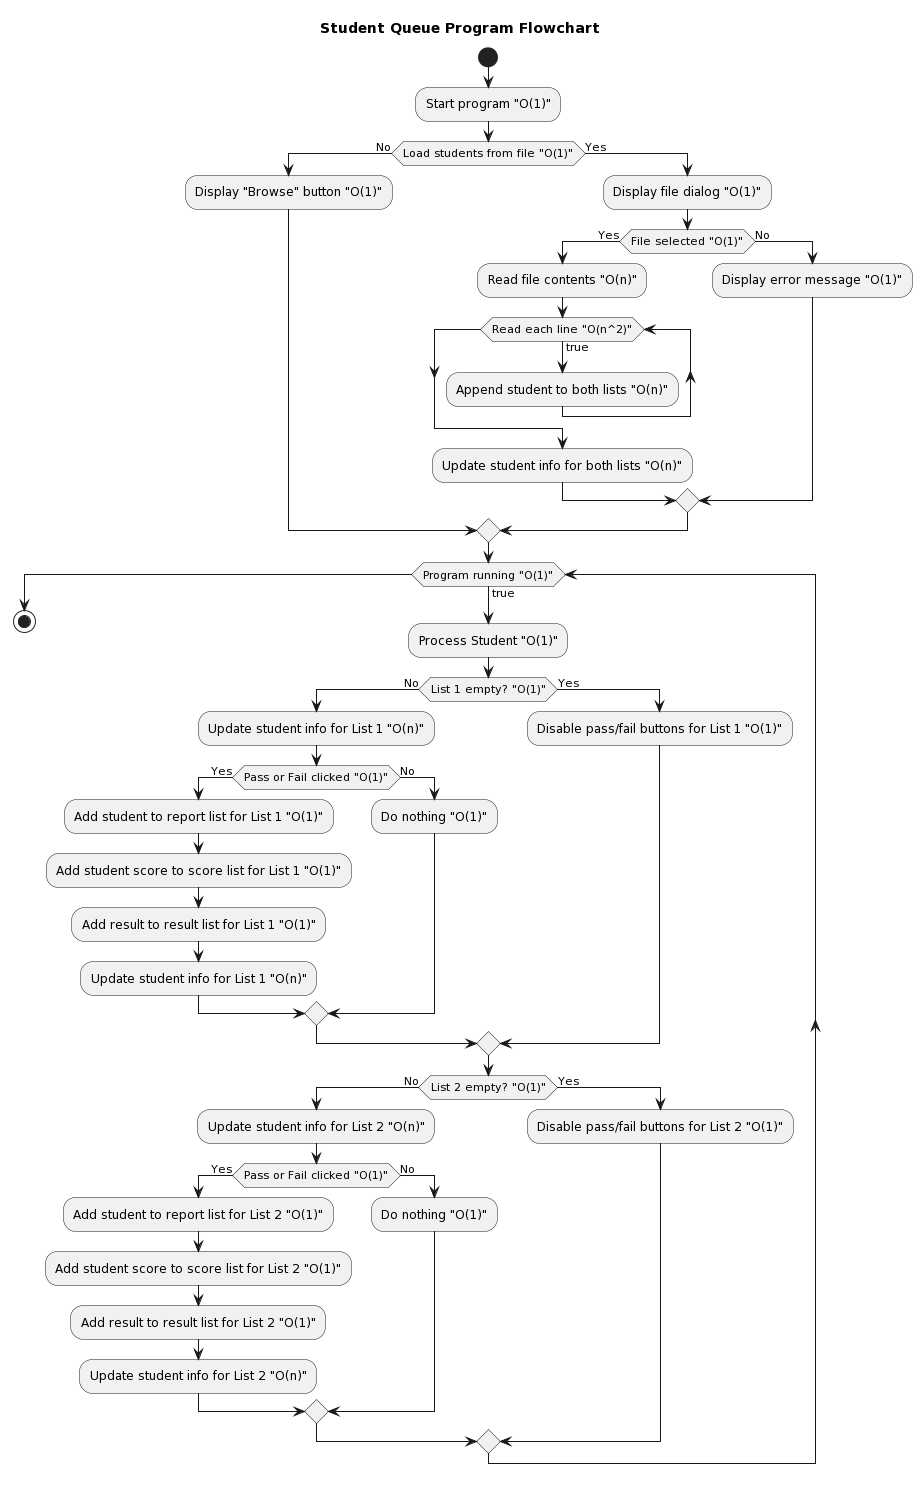

The diagram above was rendered by PlantUML. Its source (embedded in the PNG):
@startuml
title Student Queue Program Flowchart

start
:Start program "O(1)";
if (Load students from file "O(1)") then (No)
  :Display "Browse" button "O(1)";
else (Yes)
  :Display file dialog "O(1)";
  if (File selected "O(1)") then (Yes)
    :Read file contents "O(n)";
    while (Read each line "O(n^2)") is (true)
      :Append student to both lists "O(n)";
    endwhile
    :Update student info for both lists "O(n)";
  else (No)
    :Display error message "O(1)";
  endif
endif

while (Program running "O(1)") is (true)
  :Process Student "O(1)";
  if (List 1 empty? "O(1)") then (No)
    :Update student info for List 1 "O(n)";
    if (Pass or Fail clicked "O(1)") then (Yes)
      :Add student to report list for List 1 "O(1)";
      :Add student score to score list for List 1 "O(1)";
      :Add result to result list for List 1 "O(1)";
      :Update student info for List 1 "O(n)";
    else (No)
      :Do nothing "O(1)";
    endif
  else (Yes)
    :Disable pass/fail buttons for List 1 "O(1)";
  endif
  
  if (List 2 empty? "O(1)") then (No)
    :Update student info for List 2 "O(n)";
    if (Pass or Fail clicked "O(1)") then (Yes)
      :Add student to report list for List 2 "O(1)";
      :Add student score to score list for List 2 "O(1)";
      :Add result to result list for List 2 "O(1)";
      :Update student info for List 2 "O(n)";
    else (No)
      :Do nothing "O(1)";
    endif
  else (Yes)
    :Disable pass/fail buttons for List 2 "O(1)";
  endif
endwhile

stop
@enduml